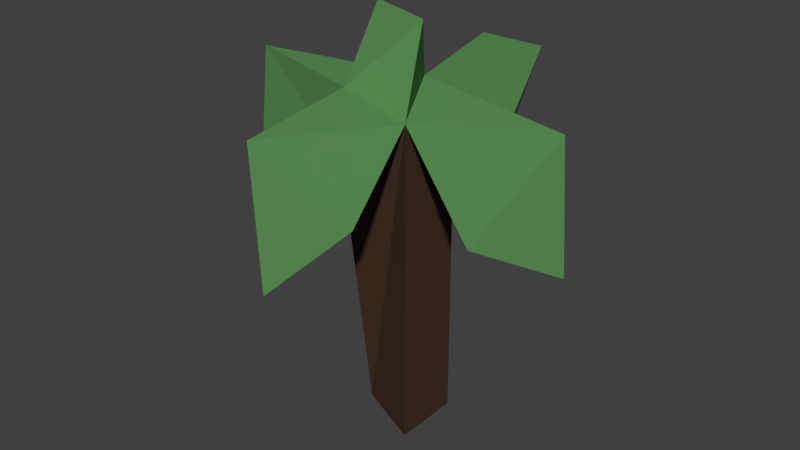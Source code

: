 # Source: palm.blend  (saved by Blender 2.79.0; exported with 4.5.12 LTS)
import bpy
from mathutils import Matrix  # noqa: F401  (used for matrix-valued properties, if any)

bpy.ops.wm.read_factory_settings(use_empty=True)
scene = bpy.context.scene
scene.name = 'Scene'

# ---- collections
col_collection_1 = bpy.data.collections.new('Collection 1'); scene.collection.children.link(col_collection_1)

# ---- materials (node trees are filled in below, after node groups)
mat_wood = bpy.data.materials.new('Wood')
mat_wood.alpha_threshold = 0.0
mat_wood.use_transparent_shadow = False
mat_wood.diffuse_color = (0.06301, 0.03434, 0.02122, 1.0)
mat_wood.roughness = 0.5
mat_wood.line_color = (0.0, 0.0, 0.0, 1.0)
mat_grass = bpy.data.materials.new('Grass')
mat_grass.alpha_threshold = 0.0
mat_grass.use_transparent_shadow = False
mat_grass.diffuse_color = (0.1081, 0.281, 0.09262, 1.0)
mat_grass.roughness = 0.5

# ---- material node trees

# ---- world
world_world = bpy.data.worlds.new('World'); scene.world = world_world
world_world.color = (0.05088, 0.05088, 0.05088)
world_world.use_sun_shadow = False
world_world.sun_shadow_jitter_overblur = 0.0
world_world.cycles.sampling_method = 'MANUAL'

# ---- meshes
me_cube = bpy.data.meshes.new('Cube')
me_cube.from_pydata([(0.0, -5.96e-08, -2.0), (0.0, -2.0, -2.0), (-2.0, -2.0, -2.0), (-2.0, 3.576e-07, -2.0), (4.768e-07, -5.364e-07, 0.0), (-6.557e-07, -2.0, 0.0), (-2.0, -2.0, 0.0), (-2.0, 0.0, 0.0), (0.0, -5.96e-08, -4.0), (0.0, -2.0, -4.0), (-2.0, 3.576e-07, -4.0), (-2.0, -2.0, -4.0), (0.0, -5.96e-08, -6.0), (0.0, -2.0, -6.0), (-2.0, 3.576e-07, -6.0), (-2.0, -2.0, -6.0), (0.0, -5.96e-08, -8.0), (0.0, -2.0, -8.0), (-2.0, 3.576e-07, -8.0), (-2.0, -2.0, -8.0), (0.0, -5.96e-08, -10.0), (0.0, -2.0, -10.0), (-2.0, 3.576e-07, -10.0), (-2.0, -2.0, -10.0), (-4.0, -2.0, -8.0), (-4.0, 8.345e-07, -8.0), (-4.0, -2.0, -10.0), (-4.0, 8.345e-07, -10.0), (-6.0, -2.0, -8.0), (-6.0, 1.311e-06, -8.0), (-6.0, -2.0, -10.0), (-6.0, 1.311e-06, -10.0), (-1.788e-07, -4.0, -8.0), (-2.0, -4.0, -8.0), (-1.788e-07, -4.0, -10.0), (-2.0, -4.0, -10.0), (-4.172e-07, -6.0, -8.0), (-2.0, -6.0, -8.0), (-4.172e-07, -6.0, -10.0), (-2.0, -6.0, -10.0), (2.0, -5.96e-08, -8.0), (2.0, -2.0, -8.0), (2.0, -5.96e-08, -10.0), (2.0, -2.0, -10.0), (4.0, -5.96e-08, -8.0), (4.0, -2.0, -8.0), (4.0, -5.96e-08, -10.0), (4.0, -2.0, -10.0), (4.768e-07, 2.0, -8.0), (-2.0, 2.0, -8.0), (4.768e-07, 2.0, -10.0), (-2.0, 2.0, -10.0), (9.537e-07, 4.0, -8.0), (-2.0, 4.0, -8.0), (9.537e-07, 4.0, -10.0), (-2.0, 4.0, -10.0), (-4.0, -2.0, -6.0), (-4.0, 8.345e-07, -6.0), (-6.0, -2.0, -6.0), (-6.0, 1.311e-06, -6.0), (-1.788e-07, -4.0, -6.0), (-2.0, -4.0, -6.0), (-4.172e-07, -6.0, -6.0), (-2.0, -6.0, -6.0), (2.0, -5.96e-08, -6.0), (2.0, -2.0, -6.0), (4.0, -5.96e-08, -6.0), (4.0, -2.0, -6.0), (4.768e-07, 2.0, -6.0), (-2.0, 2.0, -6.0), (9.537e-07, 4.0, -6.0), (-2.0, 4.0, -6.0), (0.0, -5.96e-08, -12.0), (0.0, -2.0, -12.0), (-2.0, 3.576e-07, -12.0), (-2.0, -2.0, -12.0)], [], [(2, 3, 10, 11), (9, 11, 15, 13), (0, 4, 5, 1), (1, 5, 6, 2), (2, 6, 7, 3), (4, 0, 3, 7), (1, 2, 11, 9), (3, 0, 8, 10), (0, 1, 9, 8), (15, 14, 18, 19), (8, 9, 13, 12), (11, 10, 14, 15), (10, 8, 12, 14), (18, 16, 48, 49), (14, 12, 16, 18), (13, 15, 19, 17), (12, 13, 17, 16), (21, 23, 75, 73), (23, 21, 34, 35), (20, 16, 40, 42), (18, 22, 27, 25), (26, 24, 28, 30), (22, 23, 26, 27), (19, 18, 25, 24), (23, 19, 24, 26), (28, 29, 31, 30), (27, 26, 30, 31), (25, 27, 31, 29), (45, 44, 66, 67), (33, 35, 39, 37), (21, 17, 32, 34), (17, 19, 33, 32), (19, 23, 35, 33), (36, 37, 39, 38), (40, 41, 65, 64), (34, 32, 36, 38), (35, 34, 38, 39), (42, 40, 44, 46), (21, 20, 42, 43), (17, 21, 43, 41), (16, 17, 41, 40), (44, 45, 47, 46), (37, 36, 62, 63), (41, 43, 47, 45), (43, 42, 46, 47), (51, 49, 53, 55), (16, 20, 50, 48), (22, 18, 49, 51), (20, 22, 51, 50), (53, 52, 54, 55), (50, 51, 55, 54), (48, 50, 54, 52), (41, 45, 67, 65), (56, 57, 59, 58), (60, 61, 63, 62), (64, 65, 67, 66), (69, 68, 70, 71), (49, 48, 68, 69), (48, 52, 70, 68), (52, 53, 71, 70), (28, 24, 56, 58), (33, 37, 63, 61), (44, 40, 64, 66), (24, 25, 57, 56), (25, 29, 59, 57), (36, 32, 60, 62), (29, 28, 58, 59), (53, 49, 69, 71), (32, 33, 61, 60), (72, 73, 75, 74), (20, 21, 73, 72), (23, 22, 74, 75), (22, 20, 72, 74)])
me_cube.polygons.foreach_set('material_index', [0, 0, 0, 0, 0, 0, 0, 0, 0, 0, 0, 0, 0, 1, 0, 0, 0, 1, 1, 1, 1, 1, 1, 1, 1, 1, 1, 1, 1, 1, 1, 1, 1, 1, 1, 1, 1, 1, 1, 1, 1, 1, 1, 1, 1, 1, 1, 1, 1, 1, 1, 1, 1, 1, 1, 1, 1, 1, 1, 1, 1, 1, 1, 1, 1, 1, 1, 1, 1, 1, 1, 1, 1])
me_cube.materials.append(mat_wood)
me_cube.materials.append(mat_grass)
me_cube.use_remesh_preserve_volume = False
me_cube.use_remesh_preserve_attributes = False
me_cube.use_mirror_vertex_groups = False
me_cube.update()

# ---- objects
ob_cube = bpy.data.objects.new('Cube', me_cube)

# ---- transforms, parenting, visibility, modifiers, constraints
ob_cube.location = (0.0, 0.0, 0.0)
ob_cube.scale = (-0.5, -0.5, -0.5)
ob_cube.lock_rotations_4d = False
ob_cube.empty_display_type = 'ARROWS'
ob_cube.lineart.crease_threshold = 0.0
_m = ob_cube.modifiers.new('Decimate', 'DECIMATE')
_m.ratio = 0.3287

# ---- collection membership
col_collection_1.objects.link(ob_cube)

# ---- scene / render settings (as saved in the file)
scene.frame_start = 1; scene.frame_end = 250; scene.frame_set(1)
scene.render.engine = 'BLENDER_EEVEE_NEXT'
scene.render.resolution_percentage = 50
scene.render.dither_intensity = 0.0
scene.cycles.use_denoising = False
scene.cycles.samples = 128
scene.cycles.sampling_pattern = 'TABULATED_SOBOL'
scene.cycles.use_adaptive_sampling = False
scene.cycles.use_light_tree = False
scene.cycles.blur_glossy = 0.0
scene.cycles.sample_clamp_indirect = 0.0
scene.view_settings.view_transform = 'Standard'
bpy.context.view_layer.update()

# ---- added for rendering (the .blend has no active camera and no usable light): camera, sun
cam_auto = bpy.data.cameras.new('AutoCamera')
cam_auto.lens = 50.0
cam_auto.sensor_width = 36.0
cam_auto.clip_end = 1000.0
ob_auto_camera = bpy.data.objects.new('AutoCamera', cam_auto)
scene.collection.objects.link(ob_auto_camera)
ob_auto_camera.location = (9.08018, -9.79622, 9.86414)
ob_auto_camera.rotation_euler = (1.09748, -7.21219e-08, 0.694738)
scene.camera = ob_auto_camera
light_auto_sun = bpy.data.lights.new('AutoSun', 'SUN')
light_auto_sun.energy = 3.0
light_auto_sun.angle = 0.0523599
ob_auto_sun = bpy.data.objects.new('AutoSun', light_auto_sun)
scene.collection.objects.link(ob_auto_sun)
ob_auto_sun.rotation_euler = (0.872665, 0.174533, 0.523599)
bpy.context.view_layer.update()
